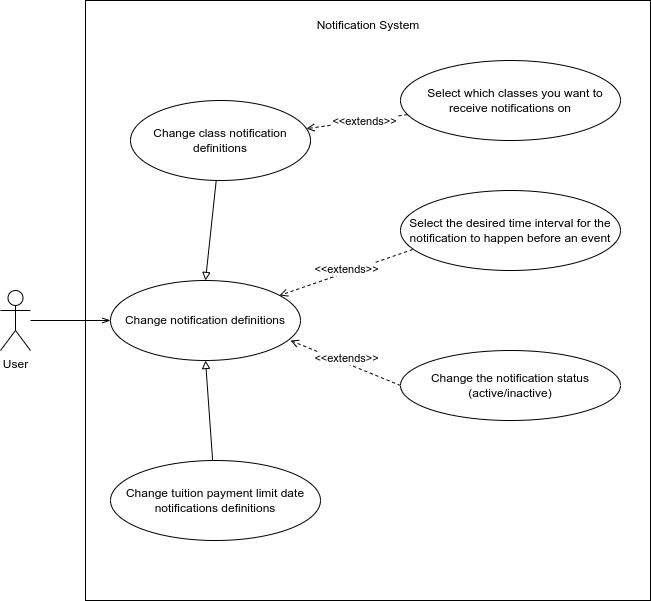

The diagram above was exported from draw.io. Its source (the exported page's mxGraphModel, read from the mxfile embedded in the PNG):
<mxGraphModel dx="1422" dy="777" grid="1" gridSize="10" guides="1" tooltips="1" connect="1" arrows="1" fold="1" page="1" pageScale="1" pageWidth="827" pageHeight="1169" math="0" shadow="0">
  <root>
    <mxCell id="0" />
    <mxCell id="1" parent="0" />
    <mxCell id="l4F91cTI3TLjd-4RukmO-14" value="" style="rounded=0;whiteSpace=wrap;html=1;" parent="1" vertex="1">
      <mxGeometry x="205" y="10" width="565" height="600" as="geometry" />
    </mxCell>
    <mxCell id="l4F91cTI3TLjd-4RukmO-29" style="edgeStyle=none;rounded=0;orthogonalLoop=1;jettySize=auto;html=1;entryX=0;entryY=0.5;entryDx=0;entryDy=0;endArrow=openThin;endFill=0;" parent="1" source="l4F91cTI3TLjd-4RukmO-1" target="l4F91cTI3TLjd-4RukmO-25" edge="1">
      <mxGeometry relative="1" as="geometry" />
    </mxCell>
    <mxCell id="l4F91cTI3TLjd-4RukmO-1" value="User" style="shape=umlActor;verticalLabelPosition=bottom;verticalAlign=top;html=1;outlineConnect=0;" parent="1" vertex="1">
      <mxGeometry x="120" y="300" width="30" height="60" as="geometry" />
    </mxCell>
    <mxCell id="l4F91cTI3TLjd-4RukmO-30" style="edgeStyle=none;rounded=0;orthogonalLoop=1;jettySize=auto;html=1;entryX=0.5;entryY=0;entryDx=0;entryDy=0;endArrow=block;endFill=0;" parent="1" source="l4F91cTI3TLjd-4RukmO-8" target="l4F91cTI3TLjd-4RukmO-25" edge="1">
      <mxGeometry relative="1" as="geometry" />
    </mxCell>
    <mxCell id="l4F91cTI3TLjd-4RukmO-8" value="Change class notification definitions" style="ellipse;whiteSpace=wrap;html=1;" parent="1" vertex="1">
      <mxGeometry x="250" y="110" width="180" height="80" as="geometry" />
    </mxCell>
    <mxCell id="l4F91cTI3TLjd-4RukmO-31" style="edgeStyle=none;rounded=0;orthogonalLoop=1;jettySize=auto;html=1;entryX=0.5;entryY=1;entryDx=0;entryDy=0;endArrow=block;endFill=0;" parent="1" source="l4F91cTI3TLjd-4RukmO-9" target="l4F91cTI3TLjd-4RukmO-25" edge="1">
      <mxGeometry relative="1" as="geometry" />
    </mxCell>
    <mxCell id="l4F91cTI3TLjd-4RukmO-9" value="Change tuition payment limit date notifications definitions" style="ellipse;whiteSpace=wrap;html=1;" parent="1" vertex="1">
      <mxGeometry x="230" y="470" width="210" height="80" as="geometry" />
    </mxCell>
    <mxCell id="l4F91cTI3TLjd-4RukmO-15" value="Notification System" style="text;html=1;strokeColor=none;fillColor=none;align=center;verticalAlign=middle;whiteSpace=wrap;rounded=0;" parent="1" vertex="1">
      <mxGeometry x="417.5" y="20" width="140" height="30" as="geometry" />
    </mxCell>
    <mxCell id="l4F91cTI3TLjd-4RukmO-25" value="Change notification definitions" style="ellipse;whiteSpace=wrap;html=1;" parent="1" vertex="1">
      <mxGeometry x="230" y="290" width="190" height="80" as="geometry" />
    </mxCell>
    <mxCell id="S4eEDyFFYhKB8XTFyTWF-8" style="edgeStyle=none;rounded=0;orthogonalLoop=1;jettySize=auto;html=1;dashed=1;endArrow=open;endFill=0;exitX=0;exitY=0.5;exitDx=0;exitDy=0;" parent="1" source="S4eEDyFFYhKB8XTFyTWF-2" edge="1">
      <mxGeometry relative="1" as="geometry">
        <mxPoint x="410" y="350" as="targetPoint" />
      </mxGeometry>
    </mxCell>
    <mxCell id="S4eEDyFFYhKB8XTFyTWF-11" value="&amp;lt;&amp;lt;extends&amp;gt;&amp;gt;" style="edgeLabel;html=1;align=center;verticalAlign=middle;resizable=0;points=[];" parent="S4eEDyFFYhKB8XTFyTWF-8" vertex="1" connectable="0">
      <mxGeometry x="0.2706" y="2" relative="1" as="geometry">
        <mxPoint x="17" y="-1" as="offset" />
      </mxGeometry>
    </mxCell>
    <mxCell id="S4eEDyFFYhKB8XTFyTWF-2" value="Change the notification status&lt;br&gt;(active/inactive)" style="ellipse;whiteSpace=wrap;html=1;" parent="1" vertex="1">
      <mxGeometry x="520" y="360" width="220" height="70" as="geometry" />
    </mxCell>
    <mxCell id="S4eEDyFFYhKB8XTFyTWF-7" style="edgeStyle=none;rounded=0;orthogonalLoop=1;jettySize=auto;html=1;dashed=1;endArrow=open;endFill=0;exitX=0.055;exitY=0.738;exitDx=0;exitDy=0;exitPerimeter=0;" parent="1" source="S4eEDyFFYhKB8XTFyTWF-3" target="l4F91cTI3TLjd-4RukmO-25" edge="1">
      <mxGeometry relative="1" as="geometry" />
    </mxCell>
    <mxCell id="S4eEDyFFYhKB8XTFyTWF-3" value="Select the desired time interval for the notification to happen before an event" style="ellipse;whiteSpace=wrap;html=1;" parent="1" vertex="1">
      <mxGeometry x="520" y="200" width="220" height="80" as="geometry" />
    </mxCell>
    <mxCell id="S4eEDyFFYhKB8XTFyTWF-13" value="&amp;lt;&amp;lt;extends&amp;gt;&amp;gt;" style="edgeLabel;html=1;align=center;verticalAlign=middle;resizable=0;points=[];" parent="1" vertex="1" connectable="0">
      <mxGeometry x="469.9993686675315" y="339.99770990988577" as="geometry">
        <mxPoint x="-4" y="-61" as="offset" />
      </mxGeometry>
    </mxCell>
    <mxCell id="f_uZmg3zEbSrhyBscP0y-1" style="edgeStyle=none;rounded=0;orthogonalLoop=1;jettySize=auto;html=1;dashed=1;endArrow=open;endFill=0;" edge="1" parent="1" source="f_uZmg3zEbSrhyBscP0y-2" target="l4F91cTI3TLjd-4RukmO-8">
      <mxGeometry relative="1" as="geometry">
        <mxPoint x="497.1099999999999" y="236.08999999999997" as="sourcePoint" />
        <mxPoint x="359.99752474138245" y="290.00168125936904" as="targetPoint" />
      </mxGeometry>
    </mxCell>
    <mxCell id="f_uZmg3zEbSrhyBscP0y-3" value="&amp;lt;&amp;lt;extends&amp;gt;&amp;gt;" style="edgeLabel;html=1;align=center;verticalAlign=middle;resizable=0;points=[];" vertex="1" connectable="0" parent="f_uZmg3zEbSrhyBscP0y-1">
      <mxGeometry x="-0.1359" relative="1" as="geometry">
        <mxPoint as="offset" />
      </mxGeometry>
    </mxCell>
    <mxCell id="f_uZmg3zEbSrhyBscP0y-2" value="&amp;nbsp; &amp;nbsp;Select which classes you want to receive notifications on" style="ellipse;whiteSpace=wrap;html=1;" vertex="1" parent="1">
      <mxGeometry x="520" y="70" width="220" height="80" as="geometry" />
    </mxCell>
  </root>
</mxGraphModel>